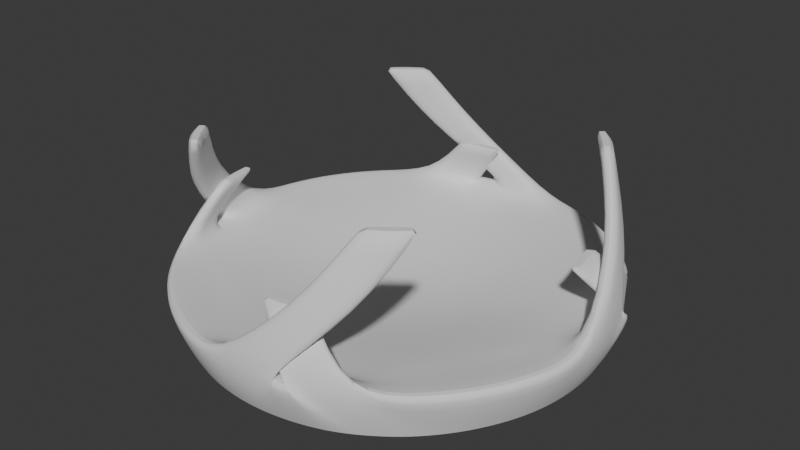 # Source: arena_3.blend  (saved by Blender 4.5.91; exported with 4.5.12 LTS)
import bpy
from mathutils import Matrix  # noqa: F401  (used for matrix-valued properties, if any)

bpy.ops.wm.read_factory_settings(use_empty=True)
scene = bpy.context.scene
scene.name = 'Scene'

# ---- collections
col_collection = bpy.data.collections.new('Collection'); scene.collection.children.link(col_collection)

# ---- node groups
ng_smooth_by_angle_001 = bpy.data.node_groups.new('Smooth by Angle.001', 'GeometryNodeTree')
_s = ng_smooth_by_angle_001.interface.new_socket(name='Mesh', in_out='OUTPUT', socket_type='NodeSocketGeometry')
_s = ng_smooth_by_angle_001.interface.new_socket(name='Mesh', in_out='INPUT', socket_type='NodeSocketGeometry')
_s = ng_smooth_by_angle_001.interface.new_socket(name='Angle', in_out='INPUT', socket_type='NodeSocketFloat')
_s.subtype = 'ANGLE'
_s.default_value = 0.5236
_s.min_value = 0.0
_s.max_value = 3.142
_s.description = 'Maximum face angle for smooth edges'
_s = ng_smooth_by_angle_001.interface.new_socket(name='Ignore Sharpness', in_out='INPUT', socket_type='NodeSocketBool')
_s.force_non_field = True
ng_smooth_by_angle_001.description = 'Set the sharpness of mesh edges based on the angle between the neighboring faces'
ng_smooth_by_angle_001.is_modifier = True
_N = ng_smooth_by_angle_001.nodes; _L = ng_smooth_by_angle_001.links
n0 = _N.new('GeometryNodeSetShadeSmooth'); n0.name = 'Set Shade Smooth'; n0.location = (120, -80)
n0.domain = 'EDGE'
n1 = _N.new('GeometryNodeSetShadeSmooth'); n1.name = 'Set Shade Smooth.001'; n1.location = (300, -80)
n2 = _N.new('NodeGroupOutput'); n2.name = 'Group Output'; n2.location = (480, -80)
n3 = _N.new('GeometryNodeInputMeshEdgeAngle'); n3.name = 'Edge Angle'; n3.location = (-440, -240)
n4 = _N.new('NodeGroupInput'); n4.name = 'Group Input'; n4.location = (-80, -80)
n5 = _N.new('GeometryNodeInputEdgeSmooth'); n5.name = 'Is Edge Smooth'; n5.location = (-260, -120)
n6 = _N.new('GeometryNodeInputShadeSmooth'); n6.name = 'Is Shade Smooth'; n6.location = (-440, -397)
n7 = _N.new('FunctionNodeCompare'); n7.name = 'Compare'; n7.location = (-260, -260)
n7.operation = 'LESS_EQUAL'
n7.inputs[6].default_value = (0.0, 0.0, 0.0, 0.0)
n7.inputs[7].default_value = (0.0, 0.0, 0.0, 0.0)
n8 = _N.new('FunctionNodeBooleanMath'); n8.name = 'Boolean Math.001'; n8.location = (-80, -260)
n9 = _N.new('NodeGroupInput'); n9.name = 'Group Input.001'; n9.location = (-440, -329)
n10 = _N.new('NodeGroupInput'); n10.name = 'Group Input.002'; n10.location = (-259, -189)
n11 = _N.new('FunctionNodeBooleanMath'); n11.name = 'Boolean Math'; n11.location = (-80, -149)
n11.operation = 'OR'
n12 = _N.new('FunctionNodeBooleanMath'); n12.name = 'Boolean Math.002'; n12.location = (-260, -380)
n12.operation = 'OR'
n13 = _N.new('NodeGroupInput'); n13.name = 'Group Input.003'; n13.location = (-440, -460)
_L.new(n3.outputs[0], n7.inputs[0])
_L.new(n1.outputs[0], n2.inputs[0])
_L.new(n9.outputs[1], n7.inputs[1])
_L.new(n7.outputs[0], n8.inputs[0])
_L.new(n4.outputs[0], n0.inputs[0])
_L.new(n0.outputs[0], n1.inputs[0])
_L.new(n8.outputs[0], n0.inputs[2])
_L.new(n10.outputs[2], n11.inputs[1])
_L.new(n5.outputs[0], n11.inputs[0])
_L.new(n11.outputs[0], n0.inputs[1])
_L.new(n13.outputs[2], n12.inputs[1])
_L.new(n6.outputs[0], n12.inputs[0])
_L.new(n12.outputs[0], n8.inputs[1])
n2.is_active_output = True

# ---- world
world_world = bpy.data.worlds.new('World'); scene.world = world_world
world_world.use_nodes = True; world_world.node_tree.nodes.clear()
_N = world_world.node_tree.nodes; _L = world_world.node_tree.links
n0 = _N.new('ShaderNodeOutputWorld'); n0.name = 'World Output'; n0.location = (200, 100)
n1 = _N.new('ShaderNodeBackground'); n1.name = 'Background'; n1.location = (-200, 100)
n1.inputs[0].default_value = (0.05088, 0.05088, 0.05088, 1.0)
_L.new(n1.outputs[0], n0.inputs[0])
n0.is_active_output = True
world_world.color = (0.05088, 0.05088, 0.05088)
world_world.sun_shadow_jitter_overblur = 0.0

# ---- meshes
me_cylinder = bpy.data.meshes.new('Cylinder')
me_cylinder.from_pydata([(0.5595, 2.863, 0.9609), (0.9102, 2.769, 0.9605), (1.213, 2.65, 0.9604), (1.477, 2.514, 0.9603), (1.937, 2.17, 0.9604), (2.293, 1.781, 0.9605), (2.481, 1.509, 0.9609), (2.676, 1.12, 0.9605), (2.763, 0.9002, 0.9604), (2.796, 0.8284, 0.9603), (2.842, 0.6853, 0.9604), (2.901, 0.3819, 0.9605), (2.926, 2.98e-08, 0.9609), (2.901, -0.3819, 0.9605), (2.804, -0.8286, 0.9604), (2.562, -1.399, 0.9603), (2.157, -1.962, 0.9604), (1.764, -2.323, 0.9605), (1.494, -2.509, 0.9609), (1.103, -2.706, 0.9605), (0.887, -2.787, 0.9604), (0.8224, -2.808, 0.9603), (0.684, -2.845, 0.9604), (0.3819, -2.901, 0.9605), (3.725e-09, -2.926, 0.9609), (-0.3819, -2.901, 0.9605), (-0.8299, -2.807, 0.9604), (-1.405, -2.575, 0.9603), (-1.975, -2.181, 0.9604), (-2.34, -1.794, 0.9605), (-2.524, -1.522, 0.9609), (-2.723, -1.133, 0.9605), (-2.801, -0.9114, 0.9604), (-2.814, -0.835, 0.9603), (-2.846, -0.6871, 0.9604), (-2.906, -0.3503, 0.9605), (-2.927, 0.1015, 0.9609), (-2.874, 0.5761, 0.9605), (-2.74, 1.047, 0.9604), (-2.531, 1.485, 0.9603), (-2.194, 1.951, 0.9604), (-1.811, 2.31, 0.9605), (-1.537, 2.496, 0.9609), (-1.15, 2.694, 0.9605), (-0.9247, 2.776, 0.9604), (-0.74, 2.83, 0.9603), (-0.2788, 2.909, 0.9604), (0.1604, 2.915, 0.9605), (-0.05506, -0.005251, -1.844), (1.231, 0.5363, -1.057), (1.305, -0.3704, -1.057), (0.6582, -1.204, -1.057), (-0.3882, -1.335, -1.057), (-1.221, -0.6889, -1.057), (-1.315, 0.504, -1.057), (-0.3155, 1.348, -1.057), (0.7176, 1.136, -1.057), (0.4317, 3.279, -2.96), (3.725e-09, 3.308, -2.961), (0.8561, 3.195, -2.96), (1.321, 3.031, -2.96), (1.858, 2.73, -2.96), (2.274, 2.389, -2.96), (2.567, 2.071, -2.961), (2.816, 1.717, -2.96), (2.974, 1.431, -2.96), (3.077, 1.207, -2.96), (3.195, 0.8561, -2.96), (3.279, 0.4317, -2.96), (3.308, 2.98e-08, -2.961), (3.279, -0.4317, -2.96), (3.195, -0.8561, -2.96), (3.03, -1.324, -2.96), (2.725, -1.867, -2.96), (2.383, -2.287, -2.96), (2.065, -2.58, -2.961), (1.71, -2.829, -2.96), (1.427, -2.983, -2.96), (1.206, -3.08, -2.96), (0.8561, -3.195, -2.96), (0.4317, -3.279, -2.96), (3.725e-09, -3.308, -2.961), (-0.4317, -3.279, -2.96), (-0.8561, -3.195, -2.96), (-1.325, -3.032, -2.96), (-1.871, -2.735, -2.96), (-2.293, -2.396, -2.96), (-2.586, -2.077, -2.961), (-2.835, -1.723, -2.96), (-2.987, -1.436, -2.96), (-3.081, -1.209, -2.96), (-3.195, -0.8561, -2.96), (-3.279, -0.4317, -2.96), (-3.308, 2.98e-08, -2.961), (-3.279, 0.4317, -2.96), (-3.195, 0.8561, -2.96), (-3.033, 1.322, -2.96), (-2.739, 1.862, -2.96), (-2.402, 2.28, -2.96), (-2.084, 2.573, -2.961), (-1.73, 2.822, -2.96), (-1.441, 2.978, -2.96), (-1.21, 3.078, -2.96), (-0.8561, 3.195, -2.96), (-0.4317, 3.279, -2.96), (0.3597, 2.732, -3.075), (3.725e-09, 2.756, -3.076), (0.7133, 2.662, -3.075), (1.055, 2.546, -3.075), (1.381, 2.385, -3.075), (1.691, 2.175, -3.075), (1.961, 1.936, -3.076), (2.197, 1.663, -3.075), (2.388, 1.375, -3.075), (2.546, 1.055, -3.075), (2.662, 0.7133, -3.075), (2.732, 0.3597, -3.075), (2.756, 2.98e-08, -3.076), (2.732, -0.3597, -3.075), (2.662, -0.7133, -3.075), (2.546, -1.055, -3.075), (2.385, -1.381, -3.075), (2.175, -1.692, -3.075), (1.936, -1.961, -3.076), (1.663, -2.197, -3.075), (1.375, -2.389, -3.075), (1.055, -2.546, -3.075), (0.7133, -2.662, -3.075), (0.3597, -2.732, -3.075), (3.725e-09, -2.756, -3.076), (-0.3597, -2.732, -3.075), (-0.7133, -2.662, -3.075), (-1.055, -2.546, -3.075), (-1.381, -2.385, -3.075), (-1.692, -2.176, -3.075), (-1.962, -1.936, -3.076), (-2.198, -1.664, -3.075), (-2.389, -1.375, -3.075), (-2.546, -1.055, -3.075), (-2.662, -0.7133, -3.075), (-2.732, -0.3597, -3.075), (-2.756, 2.98e-08, -3.076), (-2.732, 0.3597, -3.075), (-2.662, 0.7133, -3.075), (-2.546, 1.055, -3.075), (-2.385, 1.381, -3.075), (-2.176, 1.691, -3.075), (-1.937, 1.961, -3.076), (-1.664, 2.197, -3.075), (-1.375, 2.389, -3.075), (-1.055, 2.546, -3.075), (-0.7133, 2.662, -3.075), (-0.3597, 2.732, -3.075), (-1.378, 2.98e-08, -2.777), (1.378, 2.98e-08, -2.777), (0.0, 2.98e-08, -2.321), (0.0, 1.378, -2.777), (0.0, -1.378, -2.777), (-0.9744, 0.9744, -2.777), (0.9744, -0.9744, -2.777), (-0.9744, -0.9744, -2.777), (0.9744, 0.9744, -2.777), (0.3694, 3.647, 1.549), (0.4533, 3.386, 1.53), (0.02718, 3.416, 1.53), (-0.1634, 3.663, 1.55), (1.013, 3.523, 1.549), (1.022, 3.26, 1.529), (1.765, 3.205, 1.549), (1.703, 2.953, 1.529), (2.543, 2.613, 1.549), (2.431, 2.371, 1.529), (3.135, 1.833, 1.549), (2.979, 1.597, 1.53), (3.348, 1.403, 1.55), (3.128, 1.285, 1.53), (3.504, 0.9496, 1.549), (3.292, 0.7612, 1.53), (3.509, 0.9796, 1.549), (3.291, 0.8248, 1.529), (3.514, 1.01, 1.549), (3.292, 0.8746, 1.529), (3.557, 0.8819, 1.549), (3.324, 0.7882, 1.529), (3.61, 0.64, 1.549), (3.362, 0.6196, 1.53), (3.663, 0.1634, 1.55), (3.415, 0.1643, 1.53), (3.653, -0.3162, 1.549), (3.408, -0.2658, 1.53), (3.522, -1.016, 1.549), (3.273, -0.9806, 1.529), (3.198, -1.778, 1.549), (2.945, -1.719, 1.529), (2.597, -2.572, 1.549), (2.353, -2.463, 1.529), (1.804, -3.178, 1.549), (1.565, -3.026, 1.53), (1.375, -3.391, 1.55), (1.256, -3.172, 1.53), (0.9209, -3.547, 1.549), (0.7289, -3.338, 1.53), (0.963, -3.538, 1.549), (0.806, -3.322, 1.529), (1.004, -3.527, 1.549), (0.8668, -3.308, 1.529), (0.8809, -3.559, 1.549), (0.7866, -3.327, 1.529), (0.64, -3.61, 1.549), (0.6195, -3.362, 1.53), (0.1634, -3.663, 1.55), (0.1643, -3.415, 1.53), (-0.3162, -3.653, 1.549), (-0.2658, -3.408, 1.53), (-1.017, -3.524, 1.549), (-0.9821, -3.276, 1.529), (-1.785, -3.212, 1.549), (-1.727, -2.961, 1.529), (-2.588, -2.626, 1.549), (-2.481, -2.384, 1.529), (-3.207, -1.847, 1.549), (-3.058, -1.611, 1.53), (-3.42, -1.418, 1.55), (-3.201, -1.3, 1.53), (-3.575, -0.964, 1.549), (-3.37, -0.7754, 1.53), (-3.554, -0.9921, 1.549), (-3.341, -0.8379, 1.529), (-3.534, -1.017, 1.549), (-3.316, -0.8826, 1.529), (-3.56, -0.8832, 1.549), (-3.329, -0.7902, 1.529), (-3.61, -0.64, 1.549), (-3.362, -0.6197, 1.53), (-3.663, -0.1634, 1.55), (-3.415, -0.1643, 1.53), (-3.653, 0.3162, 1.549), (-3.408, 0.2661, 1.53), (-3.525, 1.014, 1.549), (-3.276, 0.9851, 1.529), (-3.218, 1.771, 1.549), (-2.969, 1.711, 1.529), (-2.642, 2.559, 1.549), (-2.403, 2.449, 1.529), (-1.876, 3.164, 1.549), (-1.644, 3.012, 1.53), (-1.446, 3.377, 1.55), (-1.329, 3.158, 1.53), (-0.9927, 3.532, 1.549), (-0.8077, 3.324, 1.53), (-1.009, 3.525, 1.549), (-0.8566, 3.309, 1.529), (-1.024, 3.52, 1.549), (-0.8905, 3.3, 1.529), (-0.8842, 3.558, 1.549), (-0.7463, 3.335, 1.529), (-0.5996, 3.617, 1.549), (-0.4602, 3.386, 1.53), (-1.542, 2.665, 13.33), (-1.438, 2.484, 13.32), (-1.75, 2.275, 13.32), (-1.877, 2.44, 13.33), (2.866, 0.9663, 6.226), (2.669, 0.9006, 6.209), (2.968, 0.5767, 6.226), (2.763, 0.5373, 6.209), (3.018, 0.1771, 6.226), (2.81, 0.1648, 6.209), (2.175, 2.179, 13.33), (2.028, 2.032, 13.32), (2.44, 1.877, 13.33), (2.275, 1.75, 13.32), (2.665, 1.542, 13.33), (2.484, 1.438, 13.32), (0.9165, -2.926, 6.226), (0.8508, -2.729, 6.209), (0.5269, -3.028, 6.226), (0.4875, -2.824, 6.209), (0.1273, -3.078, 6.226), (0.115, -2.871, 6.209), (2.179, -2.175, 13.33), (2.032, -2.028, 13.32), (1.877, -2.44, 13.33), (1.75, -2.275, 13.32), (1.542, -2.665, 13.33), (1.438, -2.484, 13.32), (-2.976, -0.9768, 6.226), (-2.779, -0.9111, 6.209), (-3.078, -0.5872, 6.226), (-2.874, -0.5478, 6.209), (-3.128, -0.1876, 6.226), (-2.92, -0.1753, 6.209), (-2.175, -2.179, 13.33), (-2.028, -2.032, 13.32), (-2.44, -1.877, 13.33), (-2.275, -1.75, 13.32), (-2.665, -1.542, 13.33), (-2.484, -1.438, 13.32), (-1.027, 2.916, 6.226), (-0.9609, 2.718, 6.209), (-0.637, 3.018, 6.226), (-0.5977, 2.813, 6.209), (-0.2374, 3.068, 6.226), (-0.2251, 2.86, 6.209), (-2.179, 2.175, 13.33), (-2.032, 2.028, 13.32), (-1.325, 3.101, 7.442), (-0.9084, 3.248, 7.442), (-1.718, 2.902, 7.442), (-1.637, 2.685, 7.424), (-1.24, 2.889, 7.424), (-0.8858, 3.017, 7.424), (-3.017, -0.8858, 7.424), (-2.889, -1.24, 7.424), (-3.248, -0.9084, 7.442), (-3.101, -1.325, 7.442), (-2.902, -1.718, 7.442), (-2.685, -1.637, 7.424), (1.637, -2.685, 7.424), (1.24, -2.889, 7.424), (1.325, -3.101, 7.442), (1.718, -2.902, 7.442), (0.8858, -3.017, 7.424), (0.9084, -3.248, 7.442), (2.902, 1.718, 7.442), (2.685, 1.637, 7.424), (2.889, 1.24, 7.424), (3.101, 1.325, 7.442), (3.017, 0.8858, 7.424), (3.248, 0.9084, 7.442)], [], [(1, 0, 56, 49, 6, 5, 4, 3, 2), (12, 50, 51, 18, 17, 16, 15, 14, 13), (48, 56, 55), (24, 52, 53, 30, 29, 28, 27, 26, 25), (42, 41, 40, 39, 38, 37, 36, 54, 55), (18, 51, 52, 24, 23, 22, 21, 20, 19), (30, 53, 54, 36, 35, 34, 33, 32, 31), (6, 49, 50, 12, 11, 10, 9, 8, 7), (50, 49, 48), (49, 56, 48), (55, 54, 48), (51, 50, 48), (52, 51, 48), (55, 56, 0, 47, 46, 45, 44, 43, 42), (54, 53, 48), (53, 52, 48), (105, 107, 108, 109, 110, 111, 161, 156, 106), (106, 58, 57, 105), (105, 57, 59, 107), (107, 59, 60, 108), (108, 60, 61, 109), (109, 61, 62, 110), (110, 62, 63, 111), (111, 63, 64, 112), (112, 64, 65, 113), (113, 65, 66, 114), (114, 66, 67, 115), (115, 67, 68, 116), (116, 68, 69, 117), (117, 69, 70, 118), (118, 70, 71, 119), (119, 71, 72, 120), (120, 72, 73, 121), (121, 73, 74, 122), (122, 74, 75, 123), (123, 75, 76, 124), (124, 76, 77, 125), (125, 77, 78, 126), (126, 78, 79, 127), (127, 79, 80, 128), (128, 80, 81, 129), (129, 81, 82, 130), (130, 82, 83, 131), (131, 83, 84, 132), (132, 84, 85, 133), (133, 85, 86, 134), (134, 86, 87, 135), (135, 87, 88, 136), (136, 88, 89, 137), (137, 89, 90, 138), (138, 90, 91, 139), (139, 91, 92, 140), (140, 92, 93, 141), (141, 93, 94, 142), (142, 94, 95, 143), (143, 95, 96, 144), (144, 96, 97, 145), (145, 97, 98, 146), (146, 98, 99, 147), (147, 99, 100, 148), (148, 100, 101, 149), (149, 101, 102, 150), (150, 102, 103, 151), (151, 103, 104, 152), (152, 104, 58, 106), (117, 118, 119, 120, 121, 122, 123, 159, 154), (155, 158, 156), (129, 130, 131, 132, 133, 134, 135, 160, 157), (147, 158, 153, 141, 142, 143, 144, 145, 146), (123, 124, 125, 126, 127, 128, 129, 157, 159), (135, 136, 137, 138, 139, 140, 141, 153, 160), (111, 112, 113, 114, 115, 116, 117, 154, 161), (154, 155, 161), (161, 155, 156), (158, 155, 153), (159, 155, 154), (157, 155, 159), (158, 147, 148, 149, 150, 151, 152, 106, 156), (153, 155, 160), (160, 155, 157), (248, 302, 303, 249), (167, 166, 162, 163), (169, 168, 166, 167), (171, 170, 168, 169), (173, 172, 170, 171), (323, 284, 285, 322), (176, 266, 267, 177), (179, 178, 176, 177), (181, 180, 178, 179), (183, 182, 180, 181), (185, 184, 182, 183), (244, 298, 300, 246), (321, 280, 282, 320), (191, 190, 188, 189), (193, 192, 190, 191), (195, 194, 192, 193), (197, 196, 194, 195), (309, 305, 304, 308), (172, 262, 264, 174), (203, 202, 200, 201), (205, 204, 202, 203), (207, 206, 204, 205), (209, 208, 206, 207), (221, 287, 286, 220), (247, 301, 299, 245), (215, 214, 212, 213), (217, 216, 214, 215), (219, 218, 216, 217), (221, 220, 218, 219), (325, 269, 268, 324), (319, 283, 281, 318), (227, 226, 224, 225), (229, 228, 226, 227), (231, 230, 228, 229), (233, 232, 230, 231), (315, 294, 296, 314), (175, 265, 263, 173), (239, 238, 236, 237), (241, 240, 238, 239), (243, 242, 240, 241), (245, 244, 242, 243), (198, 276, 278, 200), (306, 261, 258, 307), (251, 250, 248, 249), (253, 252, 250, 251), (255, 254, 252, 253), (257, 256, 254, 255), (312, 297, 295, 313), (162, 57, 58, 165), (1, 2, 167, 163), (0, 1, 163, 164), (166, 59, 57, 162), (165, 58, 104, 256), (47, 0, 164, 257), (2, 3, 169, 167), (168, 60, 59, 166), (3, 4, 171, 169), (170, 61, 60, 168), (4, 5, 173, 171), (172, 62, 61, 170), (5, 6, 175, 173), (174, 63, 62, 172), (6, 7, 177, 175), (176, 64, 63, 174), (7, 8, 179, 177), (178, 65, 64, 176), (8, 9, 181, 179), (180, 66, 65, 178), (9, 10, 183, 181), (182, 67, 66, 180), (10, 11, 185, 183), (184, 68, 67, 182), (11, 12, 187, 185), (186, 69, 68, 184), (12, 13, 189, 187), (188, 70, 69, 186), (13, 14, 191, 189), (190, 71, 70, 188), (14, 15, 193, 191), (192, 72, 71, 190), (15, 16, 195, 193), (194, 73, 72, 192), (16, 17, 197, 195), (196, 74, 73, 194), (17, 18, 199, 197), (198, 75, 74, 196), (18, 19, 201, 199), (200, 76, 75, 198), (19, 20, 203, 201), (202, 77, 76, 200), (20, 21, 205, 203), (204, 78, 77, 202), (21, 22, 207, 205), (206, 79, 78, 204), (22, 23, 209, 207), (208, 80, 79, 206), (23, 24, 211, 209), (210, 81, 80, 208), (24, 25, 213, 211), (212, 82, 81, 210), (25, 26, 215, 213), (214, 83, 82, 212), (26, 27, 217, 215), (216, 84, 83, 214), (27, 28, 219, 217), (218, 85, 84, 216), (28, 29, 221, 219), (220, 86, 85, 218), (29, 30, 223, 221), (222, 87, 86, 220), (30, 31, 225, 223), (224, 88, 87, 222), (31, 32, 227, 225), (226, 89, 88, 224), (32, 33, 229, 227), (228, 90, 89, 226), (33, 34, 231, 229), (230, 91, 90, 228), (34, 35, 233, 231), (232, 92, 91, 230), (35, 36, 235, 233), (234, 93, 92, 232), (36, 37, 237, 235), (236, 94, 93, 234), (37, 38, 239, 237), (238, 95, 94, 236), (38, 39, 241, 239), (240, 96, 95, 238), (39, 40, 243, 241), (242, 97, 96, 240), (40, 41, 245, 243), (244, 98, 97, 242), (41, 42, 247, 245), (246, 99, 98, 244), (42, 43, 249, 247), (248, 100, 99, 246), (43, 44, 251, 249), (250, 101, 100, 248), (44, 45, 253, 251), (252, 102, 101, 250), (45, 46, 255, 253), (254, 103, 102, 252), (46, 47, 257, 255), (256, 104, 103, 254), (259, 258, 261, 260), (265, 264, 262, 263), (267, 266, 264, 265), (271, 270, 268, 269), (273, 272, 270, 271), (277, 276, 274, 275), (279, 278, 276, 277), (283, 282, 280, 281), (285, 284, 282, 283), (289, 288, 286, 287), (291, 290, 288, 289), (295, 294, 292, 293), (297, 296, 294, 295), (301, 300, 298, 299), (303, 302, 300, 301), (260, 261, 304, 305), (177, 267, 265, 175), (322, 285, 283, 319), (249, 303, 301, 247), (174, 264, 266, 176), (310, 260, 305, 309), (320, 282, 284, 323), (326, 271, 269, 325), (246, 300, 302, 248), (223, 289, 287, 221), (197, 275, 274, 196), (308, 304, 261, 306), (317, 293, 292, 316), (324, 268, 270, 327), (220, 286, 288, 222), (329, 272, 273, 328), (224, 290, 291, 225), (328, 273, 271, 326), (225, 291, 289, 223), (327, 270, 272, 329), (222, 288, 290, 224), (199, 277, 275, 197), (173, 263, 262, 172), (313, 295, 293, 317), (318, 281, 280, 321), (307, 258, 259, 311), (245, 299, 298, 244), (196, 274, 276, 198), (316, 292, 294, 315), (311, 259, 260, 310), (200, 278, 279, 201), (314, 296, 297, 312), (201, 279, 277, 199), (163, 311, 310, 164), (162, 307, 311, 163), (256, 308, 306, 165), (164, 310, 309, 257), (165, 306, 307, 162), (257, 309, 308, 256), (236, 314, 312, 237), (232, 316, 315, 234), (235, 313, 317, 233), (233, 317, 316, 232), (237, 312, 313, 235), (234, 315, 314, 236), (209, 318, 321, 208), (210, 320, 323, 212), (213, 322, 319, 211), (211, 319, 318, 209), (208, 321, 320, 210), (212, 323, 322, 213), (186, 327, 329, 188), (189, 328, 326, 187), (188, 329, 328, 189), (184, 324, 327, 186), (187, 326, 325, 185), (185, 325, 324, 184)])
me_cylinder.polygons.foreach_set('use_smooth', [True] * 296)
_k = {(57, 58): 0.76704, (57, 59): 0.76704, (59, 60): 0.76704, (60, 61): 0.76704, (61, 62): 0.76704, (62, 63): 0.76704, (63, 64): 0.76704, (64, 65): 0.76704, (65, 66): 0.76704, (66, 67): 0.76704, (67, 68): 0.76704, (68, 69): 0.76704, (69, 70): 0.76704, (70, 71): 0.76704, (71, 72): 0.76704, (72, 73): 0.76704, (73, 74): 0.76704, (74, 75): 0.76704, (75, 76): 0.76704, (76, 77): 0.76704, (77, 78): 0.76704, (78, 79): 0.76704, (79, 80): 0.76704, (80, 81): 0.76704, (81, 82): 0.76704, (82, 83): 0.76704, (83, 84): 0.76704, (84, 85): 0.76704, (85, 86): 0.76704, (86, 87): 0.76704, (87, 88): 0.76704, (88, 89): 0.76704, (89, 90): 0.76704, (90, 91): 0.76704, (91, 92): 0.76704, (92, 93): 0.76704, (93, 94): 0.76704, (94, 95): 0.76704, (95, 96): 0.76704, (96, 97): 0.76704, (97, 98): 0.76704, (98, 99): 0.76704, (99, 100): 0.76704, (100, 101): 0.76704, (101, 102): 0.76704, (102, 103): 0.76704, (103, 104): 0.76704, (58, 104): 0.76704, (258, 259): 0.42952, (259, 260): 0.42952, (260, 261): 0.42952, (258, 261): 0.42952, (262, 263): 0.42952, (264, 265): 0.42952, (263, 265): 0.42952, (262, 264): 0.42952, (266, 267): 0.42952, (265, 267): 0.42952, (264, 266): 0.42952, (268, 269): 0.42952, (270, 271): 0.42952, (269, 271): 0.42952, (268, 270): 0.42952, (272, 273): 0.42952, (271, 273): 0.42952, (270, 272): 0.42952, (274, 275): 0.42952, (276, 277): 0.42952, (275, 277): 0.42952, (274, 276): 0.42952, (278, 279): 0.42952, (277, 279): 0.42952, (276, 278): 0.42952, (280, 281): 0.42952, (282, 283): 0.42952, (281, 283): 0.42952, (280, 282): 0.42952, (284, 285): 0.42952, (283, 285): 0.42952, (282, 284): 0.42952, (286, 287): 0.42952, (288, 289): 0.42952, (287, 289): 0.42952, (286, 288): 0.42952, (290, 291): 0.42952, (289, 291): 0.42952, (288, 290): 0.42952, (292, 293): 0.42952, (294, 295): 0.42952, (293, 295): 0.42952, (292, 294): 0.42952, (296, 297): 0.42952, (295, 297): 0.42952, (294, 296): 0.42952, (298, 299): 0.42952, (300, 301): 0.42952, (299, 301): 0.42952, (298, 300): 0.42952, (302, 303): 0.42952, (301, 303): 0.42952, (300, 302): 0.42952, (304, 305): 0.42952, (260, 305): 0.42952, (261, 304): 0.42952}
me_cylinder.attributes.new('crease_edge', 'FLOAT', 'EDGE').data.foreach_set('value', [_k.get((min(e.vertices), max(e.vertices)), 0.0) for e in me_cylinder.edges])
_uv = me_cylinder.uv_layers.new(name='UVMap')
_uv.uv.foreach_set('vector', [0.2048, 0.8141, 0.215, 0.8191, 0.139, 0.8618, 0.1136, 0.8489, 0.14, 0.7817, 0.1505, 0.787, 0.1675, 0.7956, 0.186, 0.8049, 0.1951, 0.8094, 0.6189, 0.4238, 0.5532, 0.4917, 0.5162, 0.4821, 0.5198, 0.3915, 0.531, 0.3929, 0.5496, 0.3964, 0.5739, 0.4031, 0.5944, 0.411, 0.6084, 0.4177, 0.8084, 0.9915, 0.7545, 0.9816, 0.7656, 0.9535, 0.1119, 0.8162, 0.03285, 0.8646, 1.841e-08, 0.8532, 0.02897, 0.7879, 0.0401, 0.792, 0.05761, 0.7982, 0.07863, 0.8055, 0.09488, 0.8109, 0.1049, 0.8141, 0.738, 0.8632, 0.7486, 0.8579, 0.7664, 0.8515, 0.7867, 0.8471, 0.8041, 0.8458, 0.8211, 0.8467, 0.8369, 0.8496, 0.8092, 0.9359, 0.7656, 0.9535, 0.5198, 0.3915, 0.5162, 0.4821, 0.4882, 0.4863, 0.4738, 0.3938, 0.4834, 0.3919, 0.492, 0.391, 0.4962, 0.3907, 0.4982, 0.3907, 0.5054, 0.3907, 0.8808, 0.8744, 0.8449, 0.949, 0.8092, 0.9359, 0.8369, 0.8496, 0.8506, 0.8542, 0.8602, 0.8587, 0.8642, 0.8609, 0.8664, 0.8619, 0.872, 0.8659, 0.6479, 0.4513, 0.5751, 0.5071, 0.5532, 0.4917, 0.6189, 0.4238, 0.6283, 0.4302, 0.6349, 0.4356, 0.6375, 0.4382, 0.6386, 0.4396, 0.6424, 0.4437, 0.5532, 0.4917, 0.5751, 0.5071, 0.5237, 0.5311, 0.7645, 1.0, 0.7545, 0.9816, 0.8084, 0.9915, 0.7656, 0.9535, 0.8092, 0.9359, 0.8084, 0.9915, 0.5162, 0.4821, 0.5532, 0.4917, 0.5237, 0.5311, 0.4882, 0.4863, 0.5162, 0.4821, 0.5237, 0.5311, 0.7656, 0.9535, 0.7545, 0.9816, 0.6906, 0.9129, 0.6958, 0.9023, 0.7035, 0.8913, 0.7139, 0.8803, 0.7187, 0.8761, 0.7252, 0.8712, 0.738, 0.8632, 0.8092, 0.9359, 0.8449, 0.949, 0.8084, 0.9915, 0.8449, 0.949, 0.8509, 0.9759, 0.8084, 0.9915, 0.3866, 0.8041, 0.3741, 0.808, 0.3613, 0.8102, 0.3481, 0.8108, 0.3346, 0.8095, 0.3218, 0.8065, 0.3366, 0.7588, 0.3746, 0.7547, 0.3985, 0.7986, 0.3985, 0.7986, 0.4081, 0.8161, 0.3938, 0.8227, 0.3866, 0.8041, 0.3866, 0.8041, 0.3938, 0.8227, 0.3789, 0.8274, 0.3741, 0.808, 0.3741, 0.808, 0.3789, 0.8274, 0.3612, 0.8303, 0.3613, 0.8102, 0.3613, 0.8102, 0.3612, 0.8303, 0.3389, 0.83, 0.3481, 0.8108, 0.3481, 0.8108, 0.3389, 0.83, 0.3198, 0.8264, 0.3346, 0.8095, 0.3346, 0.8095, 0.3198, 0.8264, 0.3049, 0.8213, 0.3218, 0.8065, 0.3218, 0.8065, 0.3049, 0.8213, 0.2909, 0.8144, 0.3096, 0.802, 0.3096, 0.802, 0.2909, 0.8144, 0.2809, 0.8081, 0.2985, 0.7961, 0.2985, 0.7961, 0.2809, 0.8081, 0.2737, 0.8027, 0.2879, 0.7887, 0.2879, 0.7887, 0.2737, 0.8027, 0.2639, 0.7936, 0.2783, 0.7798, 0.2783, 0.7798, 0.2639, 0.7936, 0.2538, 0.7816, 0.2699, 0.7698, 0.2699, 0.7698, 0.2538, 0.7816, 0.2454, 0.7683, 0.2629, 0.7587, 0.2629, 0.7587, 0.2454, 0.7683, 0.2388, 0.7541, 0.2574, 0.7469, 0.2574, 0.7469, 0.2388, 0.7541, 0.2341, 0.7391, 0.2535, 0.7344, 0.2535, 0.7344, 0.2341, 0.7391, 0.2313, 0.7214, 0.2513, 0.7215, 0.2513, 0.7215, 0.2313, 0.7214, 0.2315, 0.6988, 0.2507, 0.7083, 0.2507, 0.7083, 0.2315, 0.6988, 0.2351, 0.6795, 0.252, 0.6948, 0.252, 0.6948, 0.2351, 0.6795, 0.2402, 0.6646, 0.255, 0.6821, 0.255, 0.6821, 0.2402, 0.6646, 0.2471, 0.6506, 0.2595, 0.6698, 0.2595, 0.6698, 0.2471, 0.6506, 0.2534, 0.6407, 0.2654, 0.6587, 0.2654, 0.6587, 0.2534, 0.6407, 0.2588, 0.6338, 0.2728, 0.6482, 0.2728, 0.6482, 0.2588, 0.6338, 0.2679, 0.6241, 0.2817, 0.6386, 0.2817, 0.6386, 0.2679, 0.6241, 0.28, 0.614, 0.2917, 0.6302, 0.2917, 0.6302, 0.28, 0.614, 0.2932, 0.6056, 0.3028, 0.6232, 0.3028, 0.6232, 0.2932, 0.6056, 0.3075, 0.599, 0.3146, 0.6177, 0.3146, 0.6177, 0.3075, 0.599, 0.3224, 0.5944, 0.3271, 0.6138, 0.3271, 0.6138, 0.3224, 0.5944, 0.3402, 0.5914, 0.34, 0.6116, 0.34, 0.6116, 0.3402, 0.5914, 0.3627, 0.5914, 0.3532, 0.611, 0.3532, 0.611, 0.3627, 0.5914, 0.382, 0.5948, 0.3667, 0.6123, 0.3667, 0.6123, 0.382, 0.5948, 0.3969, 0.5999, 0.3794, 0.6152, 0.3794, 0.6152, 0.3969, 0.5999, 0.4109, 0.6068, 0.3917, 0.6198, 0.3917, 0.6198, 0.4109, 0.6068, 0.4208, 0.6133, 0.4028, 0.6257, 0.4028, 0.6257, 0.4208, 0.6133, 0.4277, 0.6189, 0.4133, 0.6331, 0.4133, 0.6331, 0.4277, 0.6189, 0.4375, 0.6282, 0.4229, 0.642, 0.4229, 0.642, 0.4375, 0.6282, 0.4475, 0.6402, 0.4313, 0.652, 0.4313, 0.652, 0.4475, 0.6402, 0.4559, 0.6535, 0.4383, 0.663, 0.4383, 0.663, 0.4559, 0.6535, 0.4625, 0.6677, 0.4438, 0.6749, 0.4438, 0.6749, 0.4625, 0.6677, 0.4672, 0.6827, 0.4477, 0.6874, 0.4477, 0.6874, 0.4672, 0.6827, 0.4701, 0.7003, 0.4499, 0.7002, 0.4499, 0.7002, 0.4701, 0.7003, 0.4701, 0.7226, 0.4505, 0.7134, 0.4505, 0.7134, 0.4701, 0.7226, 0.4667, 0.7418, 0.4492, 0.7269, 0.4492, 0.7269, 0.4667, 0.7418, 0.4616, 0.7566, 0.4463, 0.7397, 0.4463, 0.7397, 0.4616, 0.7566, 0.4547, 0.7707, 0.4417, 0.7519, 0.4417, 0.7519, 0.4547, 0.7707, 0.4482, 0.7806, 0.4358, 0.763, 0.4358, 0.763, 0.4482, 0.7806, 0.4426, 0.7878, 0.4284, 0.7736, 0.4284, 0.7736, 0.4426, 0.7878, 0.4334, 0.7977, 0.4195, 0.7832, 0.4195, 0.7832, 0.4334, 0.7977, 0.4213, 0.8077, 0.4095, 0.7916, 0.4095, 0.7916, 0.4213, 0.8077, 0.4081, 0.8161, 0.3985, 0.7986, 0.2629, 0.7587, 0.2574, 0.7469, 0.2535, 0.7344, 0.2513, 0.7215, 0.2507, 0.7083, 0.252, 0.6948, 0.255, 0.6821, 0.3028, 0.6968, 0.3069, 0.7348, 0.3509, 0.7108, 0.3986, 0.725, 0.3746, 0.7547, 0.3028, 0.6232, 0.3146, 0.6177, 0.3271, 0.6138, 0.34, 0.6116, 0.3532, 0.611, 0.3667, 0.6123, 0.3794, 0.6152, 0.3648, 0.663, 0.3268, 0.667, 0.4463, 0.7397, 0.3986, 0.725, 0.3946, 0.6869, 0.4383, 0.663, 0.4438, 0.6749, 0.4477, 0.6874, 0.4499, 0.7002, 0.4505, 0.7134, 0.4492, 0.7269, 0.255, 0.6821, 0.2595, 0.6698, 0.2654, 0.6587, 0.2728, 0.6482, 0.2817, 0.6386, 0.2917, 0.6302, 0.3028, 0.6232, 0.3268, 0.667, 0.3028, 0.6968, 0.3794, 0.6152, 0.3917, 0.6198, 0.4028, 0.6257, 0.4133, 0.6331, 0.4229, 0.642, 0.4313, 0.652, 0.4383, 0.663, 0.3946, 0.6869, 0.3648, 0.663, 0.3218, 0.8065, 0.3096, 0.802, 0.2985, 0.7961, 0.2879, 0.7887, 0.2783, 0.7798, 0.2699, 0.7698, 0.2629, 0.7587, 0.3069, 0.7348, 0.3366, 0.7588, 0.3069, 0.7348, 0.3509, 0.7108, 0.3366, 0.7588, 0.3366, 0.7588, 0.3509, 0.7108, 0.3746, 0.7547, 0.3986, 0.725, 0.3509, 0.7108, 0.3946, 0.6869, 0.3028, 0.6968, 0.3509, 0.7108, 0.3069, 0.7348, 0.3268, 0.667, 0.3509, 0.7108, 0.3028, 0.6968, 0.3986, 0.725, 0.4463, 0.7397, 0.4417, 0.7519, 0.4358, 0.763, 0.4284, 0.7736, 0.4195, 0.7832, 0.4095, 0.7916, 0.3985, 0.7986, 0.3746, 0.7547, 0.3946, 0.6869, 0.3509, 0.7108, 0.3648, 0.663, 0.3648, 0.663, 0.3509, 0.7108, 0.3268, 0.667, 0.5263, 0.9688, 0.5263, 0.7966, 0.5332, 0.7962, 0.5361, 0.9678, 0.6666, 0.9072, 0.6584, 0.9041, 0.6656, 0.8867, 0.6724, 0.8917, 0.6645, 0.9272, 0.6555, 0.926, 0.6584, 0.9041, 0.6666, 0.9072, 0.6703, 0.9508, 0.6606, 0.951, 0.6555, 0.926, 0.6645, 0.9272, 0.6851, 0.9717, 0.6749, 0.973, 0.6606, 0.951, 0.6703, 0.9508, 0.2227, 0.8048, 0.2227, 0.5919, 0.23, 0.5926, 0.2293, 0.8056, 0.8819, 0.9172, 0.9022, 0.7997, 0.9069, 0.7956, 0.8919, 0.9154, 0.465, 0.5326, 0.4639, 0.5422, 0.4632, 0.5414, 0.4632, 0.5311, 0.4663, 0.5338, 0.4646, 0.5431, 0.4639, 0.5422, 0.465, 0.5326, 0.4542, 0.5388, 0.4467, 0.5351, 0.4469, 0.5311, 0.4545, 0.5361, 0.4545, 0.544, 0.4471, 0.5426, 0.4467, 0.5351, 0.4542, 0.5388, 0.7912, 0.3934, 0.782, 0.2265, 0.7926, 0.2213, 0.806, 0.3882, 0.9209, 0.7076, 0.9209, 0.5536, 0.9353, 0.5548, 0.9361, 0.7059, 0.5211, 0.6784, 0.5162, 0.6834, 0.4938, 0.674, 0.4981, 0.6688, 0.5492, 0.6847, 0.5449, 0.6902, 0.5162, 0.6834, 0.5211, 0.6784, 0.5836, 0.6857, 0.581, 0.6919, 0.5449, 0.6902, 0.5492, 0.6847, 0.6177, 0.6799, 0.6163, 0.6867, 0.581, 0.6919, 0.5836, 0.6857, 0.9335, 0.2148, 0.9242, 0.000693, 0.9317, -4.064e-08, 0.9412, 0.2141, 0.1142, 0.4263, 0.1381, 0.2577, 0.1524, 0.2579, 0.1316, 0.4264, 0.4569, 0.5326, 0.4558, 0.5421, 0.4545, 0.5413, 0.4545, 0.5311, 0.4589, 0.5337, 0.4572, 0.5429, 0.4558, 0.5421, 0.4569, 0.5326, 0.6442, 0.6697, 0.6484, 0.6751, 0.6447, 0.677, 0.6418, 0.671, 0.6491, 0.667, 0.6555, 0.6712, 0.6484, 0.6751, 0.6442, 0.6697, 0.9067, 0.6954, 0.8972, 0.5695, 0.9039, 0.567, 0.9166, 0.6971, 0.7102, 0.8486, 0.6792, 0.7563, 0.6884, 0.748, 0.7202, 0.842, 0.8967, 0.7641, 0.904, 0.768, 0.8895, 0.7826, 0.8819, 0.779, 0.9075, 0.7452, 0.9155, 0.7487, 0.904, 0.768, 0.8967, 0.7641, 0.9119, 0.7207, 0.9209, 0.7232, 0.9155, 0.7487, 0.9075, 0.7452, 0.9067, 0.6954, 0.9166, 0.6971, 0.9209, 0.7232, 0.9119, 0.7207, 0.9598, 0.7326, 0.9507, 0.5499, 0.9581, 0.5486, 0.9666, 0.7297, 0.5617, 0.1816, 0.6424, 0.001496, 0.6555, 0.003832, 0.5763, 0.1826, 0.4608, 0.5407, 0.4601, 0.5312, 0.4613, 0.5311, 0.4632, 0.541, 0.4589, 0.5406, 0.4589, 0.5314, 0.4601, 0.5312, 0.4608, 0.5407, 0.8681, 0.8336, 0.8749, 0.8281, 0.8786, 0.83, 0.8708, 0.8348, 0.8634, 0.8312, 0.8681, 0.8246, 0.8749, 0.8281, 0.8681, 0.8336, 0.3909, 0.2136, 0.3604, 5.126e-05, 0.3747, 0.0001597, 0.4053, 0.2138, 0.1293, 0.7535, 0.1968, 0.5969, 0.2073, 0.6024, 0.1398, 0.7589, 0.8116, 0.8189, 0.8149, 0.8119, 0.8389, 0.8149, 0.8364, 0.8221, 0.7836, 0.8202, 0.7859, 0.8128, 0.8149, 0.8119, 0.8116, 0.8189, 0.7508, 0.8278, 0.7513, 0.8203, 0.7859, 0.8128, 0.7836, 0.8202, 0.7202, 0.842, 0.7193, 0.8342, 0.7513, 0.8203, 0.7508, 0.8278, 0.6322, 0.6819, 0.6447, 0.5415, 0.6555, 0.5345, 0.6471, 0.6757, 0.7772, 0.192, 0.7236, 0.003744, 0.7369, 2.762e-08, 0.7897, 0.1867, 0.4675, 0.5408, 0.4685, 0.5313, 0.4691, 0.5315, 0.4691, 0.5416, 0.4663, 0.5403, 0.468, 0.5311, 0.4685, 0.5313, 0.4675, 0.5408, 0.6946, 0.8618, 0.6899, 0.8558, 0.6935, 0.8526, 0.6982, 0.8584, 0.6881, 0.8685, 0.6832, 0.8625, 0.6899, 0.8558, 0.6946, 0.8618, 0.8577, 0.2198, 0.8494, 0.004498, 0.8627, 0.002243, 0.8711, 0.2177, 0.009466, 0.4279, 0.02177, 0.5915, 0.0136, 0.5919, 1.383e-08, 0.4284, 0.6875, 0.9226, 0.686, 0.9314, 0.6666, 0.9072, 0.6724, 0.8917, 0.6906, 0.9129, 0.6875, 0.9226, 0.6724, 0.8917, 0.6788, 0.8806, 0.0243, 0.4273, 0.03162, 0.5911, 0.02177, 0.5915, 0.009466, 0.4279, 0.8395, 0.3709, 0.8494, 0.5144, 0.8401, 0.5205, 0.8297, 0.377, 0.6958, 0.9023, 0.6906, 0.9129, 0.6788, 0.8806, 0.6881, 0.8685, 0.1951, 0.8094, 0.186, 0.8049, 0.2001, 0.7893, 0.2227, 0.8004, 0.04714, 0.4268, 0.04471, 0.5907, 0.03162, 0.5911, 0.0243, 0.4273, 0.186, 0.8049, 0.1675, 0.7956, 0.1701, 0.7743, 0.2001, 0.7893, 0.07923, 0.4264, 0.06341, 0.5904, 0.04471, 0.5907, 0.04714, 0.4268, 0.1675, 0.7956, 0.1505, 0.787, 0.1398, 0.7589, 0.1701, 0.7743, 0.1142, 0.4263, 0.08135, 0.5902, 0.06341, 0.5904, 0.07923, 0.4264, 0.1505, 0.787, 0.14, 0.7817, 0.1293, 0.7535, 0.1398, 0.7589, 0.1316, 0.4264, 0.0965, 0.5901, 0.08135, 0.5902, 0.1142, 0.4263, 0.14, 0.7817, 0.1266, 0.7749, 0.1136, 0.7454, 0.1293, 0.7535, 0.1488, 0.4265, 0.1121, 0.5901, 0.0965, 0.5901, 0.1316, 0.4264, 0.1266, 0.7749, 0.1196, 0.7713, 0.115, 0.7462, 0.1136, 0.7454, 0.1479, 0.4265, 0.1239, 0.5901, 0.1121, 0.5901, 0.1488, 0.4265, 0.1196, 0.7713, 0.1172, 0.77, 0.1161, 0.7467, 0.115, 0.7462, 0.147, 0.4265, 0.1328, 0.5902, 0.1239, 0.5901, 0.1479, 0.4265, 0.6375, 0.4382, 0.6349, 0.4356, 0.654, 0.4162, 0.6555, 0.4178, 0.1519, 0.4265, 0.1461, 0.5903, 0.1328, 0.5902, 0.147, 0.4265, 0.6349, 0.4356, 0.6283, 0.4302, 0.6505, 0.4132, 0.654, 0.4162, 0.1605, 0.4266, 0.1611, 0.5905, 0.1461, 0.5903, 0.1519, 0.4265, 0.6283, 0.4302, 0.6189, 0.4238, 0.6398, 0.4054, 0.6505, 0.4132, 0.1767, 0.4269, 0.1755, 0.5908, 0.1611, 0.5905, 0.1605, 0.4266, 0.6189, 0.4238, 0.6084, 0.4177, 0.6284, 0.3984, 0.6398, 0.4054, 0.192, 0.4272, 0.1888, 0.5911, 0.1755, 0.5908, 0.1767, 0.4269, 0.6084, 0.4177, 0.5944, 0.411, 0.6065, 0.3875, 0.6284, 0.3984, 0.2122, 0.4278, 0.201, 0.5914, 0.1888, 0.5911, 0.192, 0.4272, 0.5944, 0.411, 0.5739, 0.4031, 0.5796, 0.3775, 0.6065, 0.3875, 0.2313, 0.4287, 0.2133, 0.5919, 0.201, 0.5914, 0.2122, 0.4278, 0.5739, 0.4031, 0.5496, 0.3964, 0.5462, 0.3689, 0.5796, 0.3775, 0.581, 0.6919, 0.5558, 0.7957, 0.5336, 0.7924, 0.5449, 0.6902, 0.5496, 0.3964, 0.531, 0.3929, 0.513, 0.3645, 0.5462, 0.3689, 0.6163, 0.6867, 0.5754, 0.7962, 0.5558, 0.7957, 0.581, 0.6919, 0.531, 0.3929, 0.5198, 0.3915, 0.5019, 0.364, 0.513, 0.3645, 0.6322, 0.6819, 0.591, 0.7949, 0.5754, 0.7962, 0.6163, 0.6867, 0.5198, 0.3915, 0.5054, 0.3907, 0.4852, 0.3645, 0.5019, 0.364, 0.6471, 0.6757, 0.6062, 0.7922, 0.591, 0.7949, 0.6322, 0.6819, 0.5054, 0.3907, 0.4982, 0.3907, 0.4874, 0.3643, 0.4852, 0.3645, 0.6459, 0.6763, 0.6171, 0.7893, 0.6062, 0.7922, 0.6471, 0.6757, 0.4982, 0.3907, 0.4962, 0.3907, 0.4893, 0.3642, 0.4874, 0.3643, 0.6447, 0.677, 0.6249, 0.7866, 0.6171, 0.7893, 0.6459, 0.6763, 0.4962, 0.3907, 0.492, 0.391, 0.4869, 0.3644, 0.4893, 0.3642, 0.6484, 0.6751, 0.6363, 0.7817, 0.6249, 0.7866, 0.6447, 0.677, 0.492, 0.391, 0.4834, 0.3919, 0.482, 0.3648, 0.4869, 0.3644, 0.2361, 0.4276, 0.2494, 0.5911, 0.2408, 0.5914, 0.2313, 0.4277, 0.4834, 0.3919, 0.4738, 0.3938, 0.47, 0.3667, 0.482, 0.3648, 0.2468, 0.4273, 0.2597, 0.5909, 0.2494, 0.5911, 0.2361, 0.4276, 0.4738, 0.3938, 0.4655, 0.3966, 0.46, 0.3695, 0.47, 0.3667, 0.2593, 0.4271, 0.2714, 0.5907, 0.2597, 0.5909, 0.2468, 0.4273, 0.4655, 0.3966, 0.4574, 0.4009, 0.4467, 0.3761, 0.46, 0.3695, 0.2804, 0.4268, 0.2843, 0.5906, 0.2714, 0.5907, 0.2593, 0.4271, 0.09488, 0.8109, 0.07863, 0.8055, 0.09208, 0.789, 0.1136, 0.7962, 0.308, 0.4267, 0.3005, 0.5904, 0.2843, 0.5906, 0.2804, 0.4268, 0.07863, 0.8055, 0.05761, 0.7982, 0.0626, 0.7788, 0.09208, 0.789, 0.3436, 0.4266, 0.322, 0.5903, 0.3005, 0.5904, 0.308, 0.4267, 0.05761, 0.7982, 0.0401, 0.792, 0.0301, 0.7671, 0.0626, 0.7788, 0.3794, 0.4268, 0.3415, 0.5904, 0.322, 0.5903, 0.3436, 0.4266, 0.0401, 0.792, 0.02897, 0.7879, 0.01845, 0.7628, 0.0301, 0.7671, 0.3959, 0.427, 0.3572, 0.5904, 0.3415, 0.5904, 0.3794, 0.4268, 0.8808, 0.8744, 0.872, 0.8659, 0.8684, 0.8324, 0.8819, 0.8414, 0.4116, 0.4272, 0.3727, 0.5905, 0.3572, 0.5904, 0.3959, 0.427, 0.872, 0.8659, 0.8664, 0.8619, 0.8698, 0.8337, 0.8684, 0.8324, 0.4103, 0.4272, 0.384, 0.5906, 0.3727, 0.5905, 0.4116, 0.4272, 0.8664, 0.8619, 0.8642, 0.8609, 0.8708, 0.8348, 0.8698, 0.8337, 0.4092, 0.4272, 0.3922, 0.5907, 0.384, 0.5906, 0.4103, 0.4272, 0.8642, 0.8609, 0.8602, 0.8587, 0.8681, 0.8336, 0.8708, 0.8348, 0.4133, 0.4273, 0.4042, 0.5909, 0.3922, 0.5907, 0.4092, 0.4272, 0.8602, 0.8587, 0.8506, 0.8542, 0.8634, 0.8312, 0.8681, 0.8336, 0.4209, 0.4274, 0.4174, 0.5911, 0.4042, 0.5909, 0.4133, 0.4273, 0.8506, 0.8542, 0.8369, 0.8496, 0.85, 0.8258, 0.8634, 0.8312, 0.4345, 0.4276, 0.4292, 0.5914, 0.4174, 0.5911, 0.4209, 0.4274, 0.8369, 0.8496, 0.8211, 0.8467, 0.8364, 0.8221, 0.85, 0.8258, 0.6703, 0.4048, 0.6985, 0.5476, 0.6848, 0.5458, 0.6555, 0.4025, 0.8211, 0.8467, 0.8041, 0.8458, 0.8116, 0.8189, 0.8364, 0.8221, 0.694, 0.4065, 0.713, 0.5485, 0.6985, 0.5476, 0.6703, 0.4048, 0.8041, 0.8458, 0.7867, 0.8471, 0.7836, 0.8202, 0.8116, 0.8189, 0.7229, 0.4059, 0.7303, 0.5486, 0.713, 0.5485, 0.694, 0.4065, 0.7867, 0.8471, 0.7664, 0.8515, 0.7508, 0.8278, 0.7836, 0.8202, 0.758, 0.4015, 0.7524, 0.547, 0.7303, 0.5486, 0.7229, 0.4059, 0.7664, 0.8515, 0.7486, 0.8579, 0.7202, 0.842, 0.7508, 0.8278, 0.7912, 0.3934, 0.7717, 0.5443, 0.7524, 0.547, 0.758, 0.4015, 0.7486, 0.8579, 0.738, 0.8632, 0.7102, 0.8486, 0.7202, 0.842, 0.806, 0.3882, 0.7867, 0.5411, 0.7717, 0.5443, 0.7912, 0.3934, 0.738, 0.8632, 0.7252, 0.8712, 0.696, 0.8603, 0.7102, 0.8486, 0.8195, 0.3824, 0.8011, 0.5372, 0.7867, 0.5411, 0.806, 0.3882, 0.7252, 0.8712, 0.7187, 0.8761, 0.6973, 0.8592, 0.696, 0.8603, 0.819, 0.3826, 0.8115, 0.5338, 0.8011, 0.5372, 0.8195, 0.3824, 0.7187, 0.8761, 0.7139, 0.8803, 0.6982, 0.8584, 0.6973, 0.8592, 0.8185, 0.3828, 0.819, 0.5309, 0.8115, 0.5338, 0.819, 0.3826, 0.7139, 0.8803, 0.7035, 0.8913, 0.6946, 0.8618, 0.6982, 0.8584, 0.8224, 0.3809, 0.8294, 0.5263, 0.819, 0.5309, 0.8185, 0.3828, 0.7035, 0.8913, 0.6958, 0.9023, 0.6881, 0.8685, 0.6946, 0.8618, 0.8297, 0.377, 0.8401, 0.5205, 0.8294, 0.5263, 0.8224, 0.3809, 0.6594, 0.5649, 0.6555, 0.5603, 0.6682, 0.5538, 0.6713, 0.5589, 0.8968, 0.7896, 0.8914, 0.7932, 0.8819, 0.7857, 0.888, 0.7826, 0.9069, 0.7956, 0.9022, 0.7997, 0.8914, 0.7932, 0.8968, 0.7896, 0.9161, 0.7926, 0.9087, 0.793, 0.9069, 0.7826, 0.9144, 0.7829, 0.9195, 0.8023, 0.9124, 0.8033, 0.9087, 0.793, 0.9161, 0.7926, 0.64, 0.5376, 0.6447, 0.5415, 0.6328, 0.5474, 0.6289, 0.5431, 0.65, 0.5311, 0.6555, 0.5345, 0.6447, 0.5415, 0.64, 0.5376, 0.9346, 0.5497, 0.9353, 0.5548, 0.9209, 0.5536, 0.9211, 0.5486, 0.9479, 0.5495, 0.9496, 0.5546, 0.9353, 0.5548, 0.9346, 0.5497, 0.8903, 0.5605, 0.8965, 0.5574, 0.9039, 0.567, 0.8972, 0.5695, 0.8819, 0.5523, 0.8875, 0.5486, 0.8965, 0.5574, 0.8903, 0.5605, 0.4971, 0.8076, 0.5046, 0.8065, 0.5062, 0.817, 0.4987, 0.8174, 0.4938, 0.798, 0.501, 0.7962, 0.5046, 0.8065, 0.4971, 0.8076, 0.6792, 0.7563, 0.6733, 0.7531, 0.6832, 0.7441, 0.6884, 0.748, 0.6713, 0.7653, 0.6649, 0.7627, 0.6733, 0.7531, 0.6792, 0.7563, 0.6713, 0.5589, 0.6682, 0.5538, 0.6817, 0.5486, 0.6839, 0.554, 0.1136, 0.7454, 0.1872, 0.5919, 0.1968, 0.5969, 0.1293, 0.7535, 0.55, 0.1817, 0.6296, -2.325e-08, 0.6424, 0.001496, 0.5617, 0.1816, 0.5462, 0.9678, 0.5469, 0.7962, 0.5551, 0.7972, 0.5551, 0.9688, 0.1316, 0.4264, 0.1524, 0.2579, 0.166, 0.2581, 0.1488, 0.4265, 0.6802, 0.7098, 0.6713, 0.5589, 0.6839, 0.554, 0.6934, 0.7016, 0.9361, 0.7059, 0.9353, 0.5548, 0.9496, 0.5546, 0.9507, 0.7028, 0.9089, 0.2178, 0.9002, 0.00233, 0.9136, 8.292e-09, 0.9242, 0.2152, 0.806, 0.3882, 0.7926, 0.2213, 0.8019, 0.2158, 0.8195, 0.3824, 0.01845, 0.7628, 0.05939, 0.5964, 0.07181, 0.6011, 0.0301, 0.7671, 0.5551, 0.9665, 0.5551, 0.7962, 0.5626, 0.7965, 0.5641, 0.9667, 0.7635, 0.1968, 0.7096, 0.006816, 0.7236, 0.003744, 0.7772, 0.192, 0.4938, 0.9457, 0.4987, 0.8174, 0.5062, 0.817, 0.5013, 0.9427, 0.1147, 0.2131, 0.08843, 7.636e-05, 0.1026, 5.77e-08, 0.1307, 0.2132, 0.3794, 0.4268, 0.3965, 0.258, 0.4092, 0.2582, 0.3959, 0.427, 0.9069, 0.9737, 0.9124, 0.8033, 0.9195, 0.8023, 0.913, 0.9702, 0.5641, 0.9553, 0.5641, 0.799, 0.5683, 0.7962, 0.5737, 0.9531, 0.8967, 0.2198, 0.887, 0.004605, 0.9002, 0.00233, 0.9089, 0.2178, 9.101e-09, 0.7559, 0.04747, 0.5919, 0.05939, 0.5964, 0.01845, 0.7628, 0.1307, 0.2132, 0.1026, 5.77e-08, 0.1171, 5.218e-06, 0.1466, 0.2133, 0.3959, 0.427, 0.4092, 0.2582, 0.4208, 0.2584, 0.4116, 0.4272, 0.5019, 0.364, 0.5348, 0.2259, 0.5459, 0.2252, 0.513, 0.3645, 0.5361, 0.9562, 0.5398, 0.7973, 0.5462, 0.7962, 0.5462, 0.9577, 0.8711, 0.2177, 0.8627, 0.002243, 0.8757, -2.946e-08, 0.887, 0.215, 0.962, 0.2151, 0.957, 0.0003622, 0.9643, 2.074e-08, 0.9703, 0.2149, 0.4768, 0.7435, 0.4863, 0.5311, 0.4938, 0.5317, 0.4845, 0.7443, 0.5165, 0.9673, 0.5195, 0.7962, 0.5263, 0.7967, 0.5263, 0.9682, 0.6163, 0.6867, 0.6328, 0.5474, 0.6447, 0.5415, 0.6322, 0.6819, 0.3756, 0.2135, 0.3458, -1.369e-09, 0.3604, 5.126e-05, 0.3909, 0.2136, 0.6701, 0.7176, 0.6594, 0.5649, 0.6713, 0.5589, 0.6802, 0.7098, 0.5062, 0.9692, 0.5062, 0.7965, 0.512, 0.7962, 0.5165, 0.968, 0.9412, 0.2071, 0.9501, 0.0002414, 0.957, 1.844e-08, 0.9468, 0.2055, 0.4852, 0.3645, 0.5249, 0.2274, 0.5348, 0.2259, 0.5019, 0.364, 0.9666, 0.7654, 0.9666, 0.5495, 0.9723, 0.5486, 0.9782, 0.7639, 0.484, 0.9554, 0.4768, 0.7435, 0.4845, 0.7443, 0.4938, 0.9563, 0.8297, 0.377, 0.7635, 0.1968, 0.7772, 0.192, 0.8395, 0.3709, 0.6788, 0.8806, 0.6802, 0.7098, 0.6934, 0.7016, 0.6881, 0.8685, 0.8395, 0.3709, 0.7772, 0.192, 0.7897, 0.1867, 0.8494, 0.363, 0.9242, 0.4296, 0.9335, 0.2148, 0.9412, 0.2141, 0.9337, 0.4288, 0.9532, 0.4186, 0.9412, 0.2071, 0.9468, 0.2055, 0.957, 0.4161, 0.4209, 0.4274, 0.3756, 0.2135, 0.3909, 0.2136, 0.4345, 0.4276, 0.8629, 0.4354, 0.8711, 0.2177, 0.887, 0.215, 0.8783, 0.4331, 0.4151, 0.4282, 0.3722, 0.2143, 0.3756, 0.2135, 0.4209, 0.4274, 0.8494, 0.4374, 0.8577, 0.2198, 0.8711, 0.2177, 0.8629, 0.4354, 0.4345, 0.4276, 0.3909, 0.2136, 0.4053, 0.2138, 0.4467, 0.428, 0.957, 0.4302, 0.962, 0.2151, 0.9703, 0.2149, 0.9654, 0.4299, 0.2468, 0.4273, 0.2324, 0.2147, 0.2392, 0.2144, 0.2593, 0.4271, 0.46, 0.3695, 0.55, 0.1817, 0.5617, 0.1816, 0.47, 0.3667, 0.47, 0.3667, 0.5617, 0.1816, 0.5763, 0.1826, 0.482, 0.3648, 0.9368, 0.8517, 0.9209, 0.7076, 0.9361, 0.7059, 0.9507, 0.8456, 0.4526, 0.3652, 0.5447, 0.1772, 0.55, 0.1817, 0.46, 0.3695, 0.1767, 0.4269, 0.1307, 0.2132, 0.1466, 0.2133, 0.192, 0.4272, 0.8946, 0.4367, 0.8967, 0.2198, 0.9089, 0.2178, 0.9054, 0.435, 0.887, 0.4374, 0.8914, 0.2202, 0.8967, 0.2198, 0.8946, 0.4367, 0.1605, 0.4266, 0.1147, 0.2131, 0.1307, 0.2132, 0.1767, 0.4269, 0.9054, 0.435, 0.9089, 0.2178, 0.9242, 0.2152, 0.9183, 0.4329, 0.9507, 0.9103, 0.9598, 0.7326, 0.9666, 0.7297, 0.9564, 0.9065])
me_cylinder.update()

# ---- objects
ob_cylinder = bpy.data.objects.new('Cylinder', me_cylinder)

# ---- transforms, parenting, visibility, modifiers, constraints
ob_cylinder.location = (0.0, 0.0, 0.0)
ob_cylinder.scale = (1.0, 1.0, 0.179)
_m = ob_cylinder.modifiers.new('Subdivision', 'SUBSURF')
_m.levels = 2
_m = ob_cylinder.modifiers.new('Smooth by Angle.001', 'NODES')
_m.node_group = ng_smooth_by_angle_001
_m.use_pin_to_last = True
_m.show_group_selector = False

# ---- collection membership
col_collection.objects.link(ob_cylinder)

# ---- scene / render settings (as saved in the file)
scene.frame_start = 1; scene.frame_end = 250; scene.frame_set(1)
scene.render.engine = 'BLENDER_EEVEE_NEXT'
bpy.context.view_layer.update()

# ---- added for rendering (the .blend has no active camera and no usable light): camera, sun
cam_auto = bpy.data.cameras.new('AutoCamera')
cam_auto.lens = 50.0
cam_auto.sensor_width = 36.0
cam_auto.clip_end = 1000.0
ob_auto_camera = bpy.data.objects.new('AutoCamera', cam_auto)
scene.collection.objects.link(ob_auto_camera)
ob_auto_camera.location = (9.59176, -11.5118, 8.59455)
ob_auto_camera.rotation_euler = (1.09748, -7.21219e-08, 0.694738)
scene.camera = ob_auto_camera
light_auto_sun = bpy.data.lights.new('AutoSun', 'SUN')
light_auto_sun.energy = 3.0
light_auto_sun.angle = 0.0523599
ob_auto_sun = bpy.data.objects.new('AutoSun', light_auto_sun)
scene.collection.objects.link(ob_auto_sun)
ob_auto_sun.rotation_euler = (0.872665, 0.174533, 0.523599)
bpy.context.view_layer.update()
